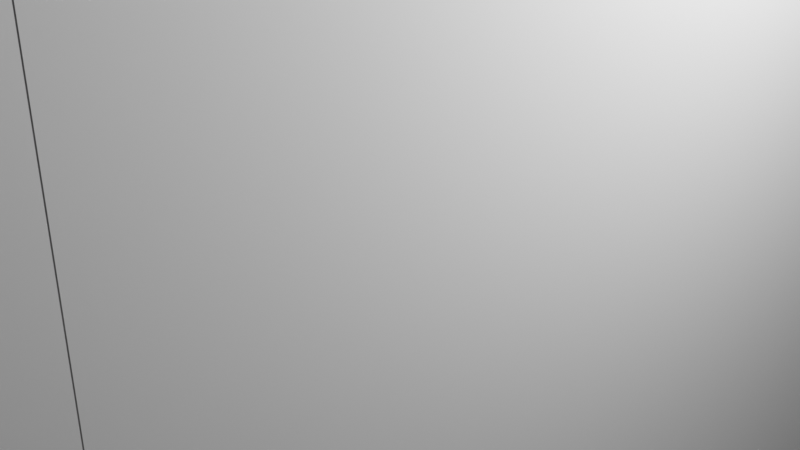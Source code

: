 # Source: Desertslavetrader.blend  (saved by Blender 2.91.10; exported with 4.5.12 LTS)
import bpy
from mathutils import Matrix  # noqa: F401  (used for matrix-valued properties, if any)

bpy.ops.wm.read_factory_settings(use_empty=True)
scene = bpy.context.scene
scene.name = 'Scene'

# ---- collections
col_collection = bpy.data.collections.new('Collection'); scene.collection.children.link(col_collection)

# ---- world
world_world = bpy.data.worlds.new('World'); scene.world = world_world
world_world.use_nodes = True; world_world.node_tree.nodes.clear()
_N = world_world.node_tree.nodes; _L = world_world.node_tree.links
n0 = _N.new('ShaderNodeOutputWorld'); n0.name = 'World Output'; n0.location = (300, 300)
n1 = _N.new('ShaderNodeBackground'); n1.name = 'Background'; n1.location = (10, 300)
n1.inputs[0].default_value = (0.05088, 0.05088, 0.05088, 1.0)
_L.new(n1.outputs[0], n0.inputs[0])
n0.is_active_output = True
world_world.color = (0.05088, 0.05088, 0.05088)
world_world.use_sun_shadow = False
world_world.sun_shadow_jitter_overblur = 0.0

# ---- cameras
cam_camera = bpy.data.cameras.new('Camera')
cam_camera.clip_end = 100.0
cam_camera.ortho_scale = 7.314

# ---- lights
light_light = bpy.data.lights.new('Light', 'POINT')
light_light.transmission_factor = 0.0
light_light.energy = 1000.0
light_light.shadow_soft_size = 0.1
light_light.shadow_maximum_resolution = 0.006
light_light.use_absolute_resolution = True

# ---- meshes
me_w_rfel = bpy.data.meshes.new('Würfel')
me_w_rfel.from_pydata([(0.0, 0.0, -6.0), (0.0, 0.0, 4.0), (0.0, 8.0, -6.0), (0.0, 8.0, 4.0), (8.0, 0.0, -6.0), (8.0, 0.0, 4.0), (8.0, 8.0, -6.0), (8.0, 8.0, 4.0)], [], [(0, 1, 3, 2), (2, 3, 7, 6), (6, 7, 5, 4), (4, 5, 1, 0), (2, 6, 4, 0), (7, 3, 1, 5)])
_uv = me_w_rfel.uv_layers.new(name='UV-Map')
_uv.uv.foreach_set('vector', [0.5938, 0.3906, 0.5938, 0.5469, 0.4688, 0.5469, 0.4688, 0.3906, 0.4688, 0.3906, 0.4688, 0.5469, 0.3438, 0.5469, 0.3438, 0.3906, 0.8438, 0.3906, 0.8438, 0.5469, 0.7188, 0.5469, 0.7188, 0.3906, 0.7188, 0.3906, 0.7188, 0.5469, 0.5938, 0.5469, 0.5938, 0.3906, 0.5938, 0.5469, 0.5938, 0.6719, 0.7188, 0.6719, 0.7188, 0.5469, 0.4688, 0.6719, 0.4688, 0.5469, 0.5938, 0.5469, 0.5938, 0.6719])
me_w_rfel.use_remesh_fix_poles = True
me_w_rfel.use_remesh_preserve_attributes = False
me_w_rfel.use_mirror_vertex_groups = False
me_w_rfel.update()
me_w_rfel_001 = bpy.data.meshes.new('Würfel.001')
me_w_rfel_001.from_pydata([(2.0, -1.0, -16.0), (2.0, -1.0, 8.0), (2.0, 9.0, -16.0), (2.0, 9.0, 8.0), (7.0, -1.0, -16.0), (7.0, -1.0, 8.0), (7.0, 9.0, -16.0), (7.0, 9.0, 8.0)], [], [(0, 1, 3, 2), (2, 3, 7, 6), (6, 7, 5, 4), (4, 5, 1, 0), (2, 6, 4, 0), (7, 3, 1, 5)])
_uv = me_w_rfel_001.uv_layers.new(name='UV-Map')
_uv.uv.foreach_set('vector', [0.2344, 0.5469, 0.2344, 0.9219, 0.07812, 0.9219, 0.07812, 0.5469, 0.07812, 0.5469, 0.07812, 0.9219, 0.0, 0.9219, 0.0, 0.5469, 0.4688, 0.5469, 0.4688, 0.9219, 0.3125, 0.9219, 0.3125, 0.5469, 0.3125, 0.5469, 0.3125, 0.9219, 0.2344, 0.9219, 0.2344, 0.5469, 0.2344, 0.9219, 0.2344, 1.0, 0.3906, 1.0, 0.3906, 0.9219, 0.07812, 1.0, 0.07812, 0.9219, 0.2344, 0.9219, 0.2344, 1.0])
me_w_rfel_001.use_remesh_fix_poles = True
me_w_rfel_001.use_remesh_preserve_attributes = False
me_w_rfel_001.use_mirror_vertex_groups = False
me_w_rfel_001.update()
me_w_rfel_002 = bpy.data.meshes.new('Würfel.002')
me_w_rfel_002.from_pydata([(2.0, -2.0, -6.0), (2.0, -2.0, -2.0), (2.0, 3.0, -6.0), (2.0, 3.0, -2.0), (7.0, -2.0, -6.0), (7.0, -2.0, -2.0), (7.0, 3.0, -6.0), (7.0, 3.0, -2.0)], [], [(0, 1, 3, 2), (2, 3, 7, 6), (6, 7, 5, 4), (4, 5, 1, 0), (2, 6, 4, 0), (7, 3, 1, 5)])
_uv = me_w_rfel_002.uv_layers.new(name='UV-Map')
_uv.uv.foreach_set('vector', [0.75, 0.25, 0.75, 0.3125, 0.6719, 0.3125, 0.6719, 0.25, 0.6719, 0.25, 0.6719, 0.3125, 0.5938, 0.3125, 0.5938, 0.25, 0.9062, 0.25, 0.9062, 0.3125, 0.8281, 0.3125, 0.8281, 0.25, 0.8281, 0.25, 0.8281, 0.3125, 0.75, 0.3125, 0.75, 0.25, 0.75, 0.3125, 0.75, 0.3906, 0.8281, 0.3906, 0.8281, 0.3125, 0.6719, 0.3906, 0.6719, 0.3125, 0.75, 0.3125, 0.75, 0.3906])
me_w_rfel_002.use_remesh_fix_poles = True
me_w_rfel_002.use_remesh_preserve_attributes = False
me_w_rfel_002.use_mirror_vertex_groups = False
me_w_rfel_002.update()
me_w_rfel_003 = bpy.data.meshes.new('Würfel.003')
me_w_rfel_003.from_pydata([(2.0, -1.0, -6.0), (2.0, -1.0, 8.0), (2.0, 3.0, -6.0), (2.0, 3.0, 8.0), (7.0, -1.0, -6.0), (7.0, -1.0, 8.0), (7.0, 3.0, -6.0), (7.0, 3.0, 8.0)], [], [(0, 1, 3, 2), (2, 3, 7, 6), (6, 7, 5, 4), (4, 5, 1, 0), (2, 6, 4, 0), (7, 3, 1, 5)])
_uv = me_w_rfel_003.uv_layers.new(name='UV-Map')
_uv.uv.foreach_set('vector', [0.6094, 0.7031, 0.6094, 0.9219, 0.5469, 0.9219, 0.5469, 0.7031, 0.5469, 0.7031, 0.5469, 0.9219, 0.4688, 0.9219, 0.4688, 0.7031, 0.75, 0.7031, 0.75, 0.9219, 0.6875, 0.9219, 0.6875, 0.7031, 0.6875, 0.7031, 0.6875, 0.9219, 0.6094, 0.9219, 0.6094, 0.7031, 0.6094, 0.9219, 0.6094, 1.0, 0.6719, 1.0, 0.6719, 0.9219, 0.5469, 1.0, 0.5469, 0.9219, 0.6094, 0.9219, 0.6094, 1.0])
me_w_rfel_003.use_remesh_fix_poles = True
me_w_rfel_003.use_remesh_preserve_attributes = False
me_w_rfel_003.use_mirror_vertex_groups = False
me_w_rfel_003.update()
me_w_rfel_004 = bpy.data.meshes.new('Würfel.004')
me_w_rfel_004.from_pydata([(2.0, -2.0, -6.0), (2.0, -2.0, 8.0), (2.0, 2.0, -6.0), (2.0, 2.0, 8.0), (7.0, -2.0, -6.0), (7.0, -2.0, 8.0), (7.0, 2.0, -6.0), (7.0, 2.0, 8.0)], [], [(0, 1, 3, 2), (2, 3, 7, 6), (6, 7, 5, 4), (4, 5, 1, 0), (2, 6, 4, 0), (7, 3, 1, 5)])
_uv = me_w_rfel_004.uv_layers.new(name='UV-Map')
_uv.uv.foreach_set('vector', [0.1406, 0.25, 0.1406, 0.4688, 0.07812, 0.4688, 0.07812, 0.25, 0.07812, 0.25, 0.07812, 0.4688, 0.0, 0.4688, 0.0, 0.25, 0.2812, 0.25, 0.2812, 0.4688, 0.2188, 0.4688, 0.2188, 0.25, 0.2188, 0.25, 0.2188, 0.4688, 0.1406, 0.4688, 0.1406, 0.25, 0.1406, 0.4688, 0.1406, 0.5469, 0.2031, 0.5469, 0.2031, 0.4688, 0.07812, 0.5469, 0.07812, 0.4688, 0.1406, 0.4688, 0.1406, 0.5469])
me_w_rfel_004.use_remesh_fix_poles = True
me_w_rfel_004.use_remesh_preserve_attributes = False
me_w_rfel_004.use_mirror_vertex_groups = False
me_w_rfel_004.update()
me_w_rfel_005 = bpy.data.meshes.new('Würfel.005')
me_w_rfel_005.from_pydata([(2.0, -2.0, -6.0), (2.0, -2.0, -2.0), (2.0, 3.0, -6.0), (2.0, 3.0, -2.0), (7.0, -2.0, -6.0), (7.0, -2.0, -2.0), (7.0, 3.0, -6.0), (7.0, 3.0, -2.0)], [], [(0, 1, 3, 2), (2, 3, 7, 6), (6, 7, 5, 4), (4, 5, 1, 0), (2, 6, 4, 0), (7, 3, 1, 5)])
_uv = me_w_rfel_005.uv_layers.new(name='UV-Map')
_uv.uv.foreach_set('vector', [0.4375, 0.25, 0.4375, 0.3125, 0.3594, 0.3125, 0.3594, 0.25, 0.3594, 0.25, 0.3594, 0.3125, 0.2812, 0.3125, 0.2812, 0.25, 0.5938, 0.25, 0.5938, 0.3125, 0.5156, 0.3125, 0.5156, 0.25, 0.5156, 0.25, 0.5156, 0.3125, 0.4375, 0.3125, 0.4375, 0.25, 0.4375, 0.3125, 0.4375, 0.3906, 0.5156, 0.3906, 0.5156, 0.3125, 0.3594, 0.3906, 0.3594, 0.3125, 0.4375, 0.3125, 0.4375, 0.3906])
me_w_rfel_005.use_remesh_fix_poles = True
me_w_rfel_005.use_remesh_preserve_attributes = False
me_w_rfel_005.use_mirror_vertex_groups = False
me_w_rfel_005.update()
arm_skelett = bpy.data.armatures.new('Skelett')  # bones are not reproduced
arm_skelett_001 = bpy.data.armatures.new('Skelett.001')  # bones are not reproduced
arm_skelett_002 = bpy.data.armatures.new('Skelett.002')  # bones are not reproduced
arm_skelett_003 = bpy.data.armatures.new('Skelett.003')  # bones are not reproduced
arm_skelett_004 = bpy.data.armatures.new('Skelett.004')  # bones are not reproduced

# ---- objects
ob_cube_001 = bpy.data.objects.new('cube.001', me_w_rfel)
ob_cube_002 = bpy.data.objects.new('cube.002', me_w_rfel_001)
ob_cube_003 = bpy.data.objects.new('cube.003', me_w_rfel_002)
ob_cube_004 = bpy.data.objects.new('cube.004', me_w_rfel_003)
ob_cube_005 = bpy.data.objects.new('cube.005', me_w_rfel_004)
ob_cube = bpy.data.objects.new('cube', me_w_rfel_005)
ob_skelett = bpy.data.objects.new('Skelett', arm_skelett)
ob_skelett_001 = bpy.data.objects.new('Skelett.001', arm_skelett_001)
ob_skelett_002 = bpy.data.objects.new('Skelett.002', arm_skelett_002)
ob_skelett_003 = bpy.data.objects.new('Skelett.003', arm_skelett_003)
ob_skelett_004 = bpy.data.objects.new('Skelett.004', arm_skelett_004)
ob_light = bpy.data.objects.new('Light', light_light)
ob_camera = bpy.data.objects.new('Camera', cam_camera)

# ---- transforms, parenting, visibility, modifiers, constraints
ob_cube_001.parent = ob_skelett
ob_cube_001.matrix_parent_inverse = Matrix(((0.5416, -0.0, 0.0, -0.0), (-0.0, 0.5416, -0.0, 0.0), (0.0, -0.0, 0.5416, -2.017), (-0.0, 0.0, -0.0, 1.0)))
ob_cube_001.location = (-2.021, 2.652, 6.905)
ob_cube_001.rotation_euler = (0.0, 0.0, -1.57)
ob_cube_001.scale = (0.5088, 0.5088, 0.5088)
ob_cube_001.lineart.crease_threshold = 0.0
_vg = ob_cube_001.vertex_groups.new(name='Bone')
_vg.add([0, 1, 2, 3, 4, 5, 6, 7], 1.0, 'REPLACE')
_m = ob_cube_001.modifiers.new('Skelett', 'ARMATURE')
_m.object = ob_skelett
ob_cube_002.location = (-2.021, 2.652, 0.2288)
ob_cube_002.rotation_euler = (0.0, 0.0, -1.57)
ob_cube_002.scale = (0.5088, 0.5088, 0.5088)
ob_cube_002.lineart.crease_threshold = 0.0
ob_cube_003.parent = ob_skelett_003
ob_cube_003.matrix_parent_inverse = Matrix(((-0.5415, 0.0, -0.01207, -0.926), (0.0, 0.5416, -0.0, 0.0), (0.01207, -0.0, -0.5415, -4.122), (0.0, -0.0, 0.0, 1.0)))
ob_cube_003.location = (-2.021, 2.652, -6.895)
ob_cube_003.rotation_euler = (0.0, 0.0, -1.57)
ob_cube_003.scale = (0.5088, 0.5088, 0.5088)
ob_cube_003.lineart.crease_threshold = 0.0
_vg = ob_cube_003.vertex_groups.new(name='Bone')
_vg.add([0, 1, 2, 3, 4, 5, 6, 7], 1.0, 'REPLACE')
_m = ob_cube_003.modifiers.new('Skelett', 'ARMATURE')
_m.object = ob_skelett_003
ob_cube_004.parent = ob_skelett_002
ob_cube_004.matrix_parent_inverse = Matrix(((-0.5415, 0.0, -0.01207, -1.33), (-0.0, 0.5416, -0.0, -0.0), (0.01207, -0.0, -0.5415, 2.048), (0.0, -0.0, 0.0, 1.0)))
ob_cube_004.location = (-4.056, 2.651, 0.2288)
ob_cube_004.rotation_euler = (0.0, 0.0, -1.57)
ob_cube_004.scale = (0.5088, 0.5088, 0.5088)
ob_cube_004.lineart.crease_threshold = 0.0
_vg = ob_cube_004.vertex_groups.new(name='Bone')
_vg.add([0, 1, 2, 3, 4, 5, 6, 7], 1.0, 'REPLACE')
_m = ob_cube_004.modifiers.new('Skelett', 'ARMATURE')
_m.object = ob_skelett_002
ob_cube_005.parent = ob_skelett_001
ob_cube_005.matrix_parent_inverse = Matrix(((-0.5415, 0.0, -0.01207, 1.405), (-0.0, 0.5416, -0.0, -0.0), (0.01207, -0.0, -0.5415, 1.987), (0.0, -0.0, 0.0, 1.0)))
ob_cube_005.location = (3.576, 2.654, 0.2288)
ob_cube_005.rotation_euler = (0.0, 0.0, -1.57)
ob_cube_005.scale = (0.5088, 0.5088, 0.5088)
ob_cube_005.lineart.crease_threshold = 0.0
_vg = ob_cube_005.vertex_groups.new(name='Bone')
_vg.add([0, 1, 2, 3, 4, 5, 6, 7], 1.0, 'REPLACE')
_m = ob_cube_005.modifiers.new('Skelett', 'ARMATURE')
_m.object = ob_skelett_001
ob_cube.parent = ob_skelett_004
ob_cube.matrix_parent_inverse = Matrix(((-0.5415, 0.0, -0.01207, 0.6478), (0.0, 0.5416, -0.0, -0.0), (0.01207, 0.0, -0.5415, -4.157), (0.0, -0.0, 0.0, 1.0)))
ob_cube.location = (1.541, 2.653, -6.895)
ob_cube.rotation_euler = (0.0, 0.0, -1.57)
ob_cube.scale = (0.5088, 0.5088, 0.5088)
ob_cube.lineart.crease_threshold = 0.0
_vg = ob_cube.vertex_groups.new(name='Bone')
_vg.add([0, 1, 2, 3, 4, 5, 6, 7], 1.0, 'REPLACE')
_m = ob_cube.modifiers.new('Skelett', 'ARMATURE')
_m.object = ob_skelett_004
ob_skelett.location = (0.0, 0.0, 3.725)
ob_skelett.scale = (1.846, 1.846, 1.846)
ob_skelett.show_in_front = True
ob_skelett.lineart.crease_threshold = 0.0
ob_skelett_001.location = (2.512, 0.0, 3.725)
ob_skelett_001.rotation_euler = (-0.0, 3.119, -0.0)
ob_skelett_001.scale = (1.846, 1.846, 1.846)
ob_skelett_001.show_in_front = True
ob_skelett_001.lineart.crease_threshold = 0.0
ob_skelett_002.location = (-2.54, 0.0, 3.725)
ob_skelett_002.rotation_euler = (-0.0, 3.119, -0.0)
ob_skelett_002.scale = (1.846, 1.846, 1.846)
ob_skelett_002.show_in_front = True
ob_skelett_002.lineart.crease_threshold = 0.0
ob_skelett_003.location = (-1.54, 0.0, -7.648)
ob_skelett_003.rotation_euler = (-0.0, 3.119, -0.0)
ob_skelett_003.scale = (1.846, 1.846, 1.846)
ob_skelett_003.show_in_front = True
ob_skelett_003.lineart.crease_threshold = 0.0
ob_skelett_004.location = (1.367, 0.0, -7.648)
ob_skelett_004.rotation_euler = (-0.0, 3.119, -0.0)
ob_skelett_004.scale = (1.846, 1.846, 1.846)
ob_skelett_004.show_in_front = True
ob_skelett_004.lineart.crease_threshold = 0.0
ob_light.location = (0.5274, -1.457, 1.198)
ob_light.rotation_euler = (0.6503, 0.05522, 0.2959)
ob_light.scale = (0.5088, 0.5088, 0.5088)
ob_light.lock_rotations_4d = False
ob_light.empty_display_type = 'ARROWS'
ob_light.color = (0.0, 0.0, 0.0, 0.0)
ob_light.lineart.crease_threshold = 0.0
ob_camera.location = (-3.508, -3.128, 0.7164)
ob_camera.rotation_euler = (1.109, -0.0, -0.7555)
ob_camera.scale = (0.5088, 0.5088, 0.5088)
ob_camera.lock_rotations_4d = False
ob_camera.empty_display_type = 'ARROWS'
ob_camera.color = (0.0, 0.0, 0.0, 0.0)
ob_camera.display_type = 'WIRE'
ob_camera.lineart.crease_threshold = 0.0

# ---- collection membership
scene.collection.objects.link(ob_cube_001)
scene.collection.objects.link(ob_cube_002)
scene.collection.objects.link(ob_cube_003)
scene.collection.objects.link(ob_cube_004)
scene.collection.objects.link(ob_cube_005)
scene.collection.objects.link(ob_cube)
scene.collection.objects.link(ob_skelett)
scene.collection.objects.link(ob_skelett_001)
scene.collection.objects.link(ob_skelett_002)
scene.collection.objects.link(ob_skelett_003)
scene.collection.objects.link(ob_skelett_004)
col_collection.objects.link(ob_light)
col_collection.objects.link(ob_camera)

# ---- scene / render settings (as saved in the file)
scene.camera = ob_camera
scene.frame_start = 1; scene.frame_end = 300; scene.frame_set(200)
scene.render.engine = 'BLENDER_EEVEE_NEXT'
scene.cycles.use_denoising = False
scene.cycles.samples = 128
scene.cycles.sampling_pattern = 'TABULATED_SOBOL'
scene.cycles.use_adaptive_sampling = False
scene.cycles.use_light_tree = False
scene.view_settings.view_transform = 'Filmic'
bpy.context.view_layer.update()
